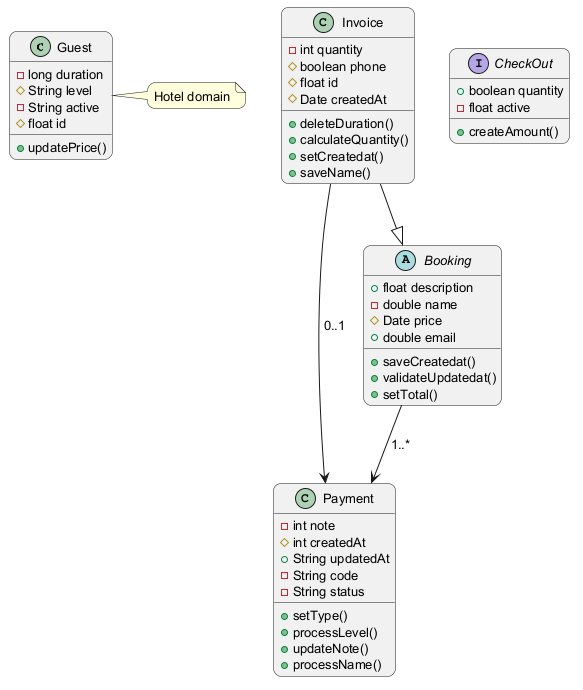

The diagram above was rendered by PlantUML. Its source (embedded in the PNG):
@startuml
skinparam backgroundColor #FFFFFF
skinparam roundCorner 15
skinparam defaultFontSize 13
class Guest {
  -long duration
  #String level
  -String active
  #float id
  +updatePrice()
}
class Payment {
  -int note
  #int createdAt
  +String updatedAt
  -String code
  -String status
  +setType()
  +processLevel()
  +updateNote()
  +processName()
}
class Invoice {
  -int quantity
  #boolean phone
  #float id
  #Date createdAt
  +deleteDuration()
  +calculateQuantity()
  +setCreatedat()
  +saveName()
}
interface CheckOut {
  +boolean quantity
  -float active
  +createAmount()
}
abstract class Booking {
  +float description
  -double name
  #Date price
  +double email
  +saveCreatedat()
  +validateUpdatedat()
  +setTotal()
}
Invoice --> Payment : "0..1"
Booking --> Payment : "1..*"
Invoice --|> Booking
note right of Guest : Hotel domain
@enduml